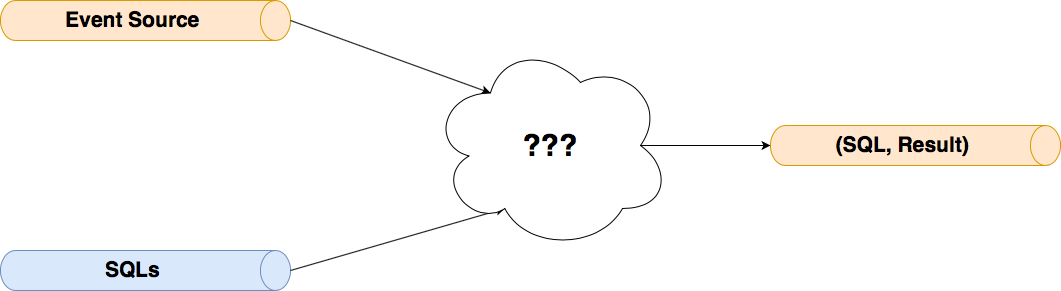

The diagram above was exported from draw.io. Its source (the exported page's mxGraphModel, read from the mxfile embedded in the PNG):
<mxGraphModel dx="1186" dy="787" grid="1" gridSize="10" guides="1" tooltips="1" connect="1" arrows="1" fold="1" page="1" pageScale="1" pageWidth="850" pageHeight="1100" math="0" shadow="0">
  <root>
    <mxCell id="0" />
    <mxCell id="1" parent="0" />
    <mxCell id="Bg1ydjOFHagCAAY7jet7-1" value="&lt;b style=&quot;color: rgb(0 , 0 , 0) ; font-family: &amp;#34;helvetica&amp;#34; ; font-size: 12px ; font-style: normal ; letter-spacing: normal ; text-align: center ; text-indent: 0px ; text-transform: none ; word-spacing: 0px ; text-decoration: none&quot;&gt;&lt;font style=&quot;font-size: 21px&quot;&gt;Event Source&lt;/font&gt;&lt;/b&gt;" style="shape=cylinder3;whiteSpace=wrap;html=1;boundedLbl=1;backgroundOutline=1;size=15;direction=south;fillColor=#ffe6cc;strokeColor=#d79b00;" parent="1" vertex="1">
      <mxGeometry x="110" y="170" width="290" height="40" as="geometry" />
    </mxCell>
    <mxCell id="Bg1ydjOFHagCAAY7jet7-6" value="&lt;b&gt;&lt;font style=&quot;font-size: 21px&quot;&gt;SQLs&lt;/font&gt;&lt;/b&gt;" style="shape=cylinder3;whiteSpace=wrap;html=1;boundedLbl=1;backgroundOutline=1;size=15;direction=south;fillColor=#dae8fc;strokeColor=#6c8ebf;" parent="1" vertex="1">
      <mxGeometry x="110" y="420" width="290" height="40" as="geometry" />
    </mxCell>
    <mxCell id="Bg1ydjOFHagCAAY7jet7-22" value="&lt;b style=&quot;color: rgb(0 , 0 , 0) ; font-family: &amp;#34;helvetica&amp;#34; ; font-size: 12px ; font-style: normal ; letter-spacing: normal ; text-align: center ; text-indent: 0px ; text-transform: none ; word-spacing: 0px ; text-decoration: none&quot;&gt;&lt;font style=&quot;font-size: 21px&quot;&gt;(SQL, Result)&lt;/font&gt;&lt;/b&gt;" style="shape=cylinder3;whiteSpace=wrap;html=1;boundedLbl=1;backgroundOutline=1;size=15;direction=south;fillColor=#ffe6cc;strokeColor=#d79b00;" parent="1" vertex="1">
      <mxGeometry x="880" y="295" width="290" height="40" as="geometry" />
    </mxCell>
    <mxCell id="qx5h2Od8X2Z3awfQY-NA-1" value="" style="endArrow=classic;html=1;exitX=0.5;exitY=0;exitDx=0;exitDy=0;exitPerimeter=0;entryX=0.25;entryY=0.25;entryDx=0;entryDy=0;entryPerimeter=0;" edge="1" parent="1" source="Bg1ydjOFHagCAAY7jet7-1" target="qx5h2Od8X2Z3awfQY-NA-4">
      <mxGeometry width="50" height="50" relative="1" as="geometry">
        <mxPoint x="580" y="410" as="sourcePoint" />
        <mxPoint x="540" y="290" as="targetPoint" />
      </mxGeometry>
    </mxCell>
    <mxCell id="qx5h2Od8X2Z3awfQY-NA-2" value="" style="endArrow=classic;html=1;exitX=0.5;exitY=0;exitDx=0;exitDy=0;exitPerimeter=0;entryX=0.31;entryY=0.8;entryDx=0;entryDy=0;entryPerimeter=0;" edge="1" parent="1" source="Bg1ydjOFHagCAAY7jet7-6" target="qx5h2Od8X2Z3awfQY-NA-4">
      <mxGeometry width="50" height="50" relative="1" as="geometry">
        <mxPoint x="410" y="190" as="sourcePoint" />
        <mxPoint x="550" y="300" as="targetPoint" />
      </mxGeometry>
    </mxCell>
    <mxCell id="qx5h2Od8X2Z3awfQY-NA-3" value="" style="endArrow=classic;html=1;exitX=0.875;exitY=0.5;exitDx=0;exitDy=0;exitPerimeter=0;entryX=0.5;entryY=1;entryDx=0;entryDy=0;entryPerimeter=0;" edge="1" parent="1" source="qx5h2Od8X2Z3awfQY-NA-4" target="Bg1ydjOFHagCAAY7jet7-22">
      <mxGeometry width="50" height="50" relative="1" as="geometry">
        <mxPoint x="660" y="125" as="sourcePoint" />
        <mxPoint x="800" y="235" as="targetPoint" />
      </mxGeometry>
    </mxCell>
    <mxCell id="qx5h2Od8X2Z3awfQY-NA-4" value="&lt;b&gt;&lt;font style=&quot;font-size: 30px&quot;&gt;???&lt;/font&gt;&lt;/b&gt;" style="ellipse;shape=cloud;whiteSpace=wrap;html=1;" vertex="1" parent="1">
      <mxGeometry x="540" y="210" width="240" height="210" as="geometry" />
    </mxCell>
  </root>
</mxGraphModel>